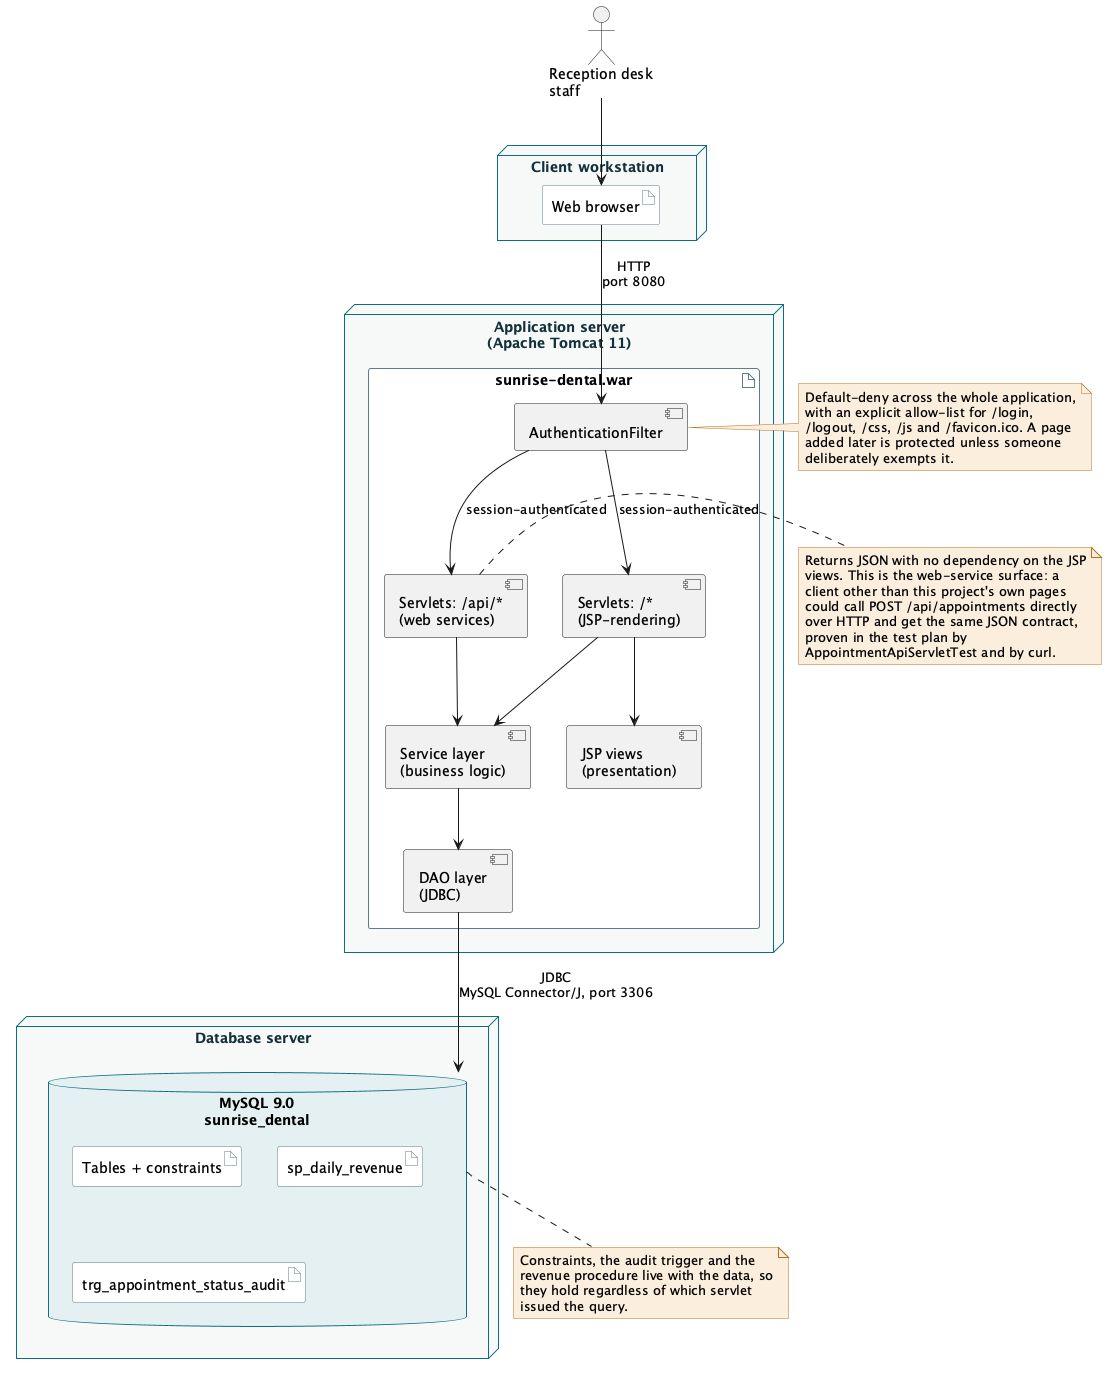

The diagram above was rendered by PlantUML. Its source (embedded in the PNG):
@startuml deployment
' ============================================================================
' Sunrise Dental Clinic — Deployment Diagram (pure Java)
'
' One WAR, three tiers inside it, deployed to a standalone Tomcat. Evidence
' for the "distributed application with web services" requirement is the
' /api/* endpoint family: reachable over HTTP independently of any browser
' session, returning JSON, exactly as a client other than this project's own
' JSP pages could call it.
' ============================================================================

skinparam backgroundColor #FFFFFF
skinparam shadowing false

skinparam node {
    BorderColor #0F6E7E
    BackgroundColor #F7F9F9
    FontColor #12313A
}
skinparam artifact {
    BorderColor #5D7D87
    BackgroundColor #FFFFFF
}
skinparam database {
    BorderColor #0F6E7E
    BackgroundColor #E4F0F1
}
skinparam note {
    BorderColor #B5701F
    BackgroundColor #FBEEDD
}

actor "Reception desk\nstaff" as User

node "Client workstation" as Client {
    artifact "Web browser" as Browser
}

node "Application server\n(Apache Tomcat 11)" as AppServer {
    artifact "sunrise-dental.war" as War {
        component "JSP views\n(presentation)" as Views
        component "Servlets: /api/*\n(web services)" as ApiServlets
        component "Servlets: /*\n(JSP-rendering)" as WebServlets
        component "AuthenticationFilter" as Filter
        component "Service layer\n(business logic)" as Services
        component "DAO layer\n(JDBC)" as Daos
    }
}

node "Database server" as DbServer {
    database "MySQL 9.0\nsunrise_dental" as DB {
        artifact "Tables + constraints" as Tables
        artifact "sp_daily_revenue" as Proc
        artifact "trg_appointment_status_audit" as Trigger
    }
}

User --> Browser
Browser --> Filter : HTTP\nport 8080
Filter --> WebServlets : session-authenticated
Filter --> ApiServlets : session-authenticated
WebServlets --> Views
WebServlets --> Services
ApiServlets --> Services
Services --> Daos
Daos --> DB : JDBC\nMySQL Connector/J, port 3306

note right of ApiServlets
  Returns JSON with no dependency on the JSP
  views. This is the web-service surface: a
  client other than this project's own pages
  could call POST /api/appointments directly
  over HTTP and get the same JSON contract,
  proven in the test plan by
  AppointmentApiServletTest and by curl.
end note

note right of Filter
  Default-deny across the whole application,
  with an explicit allow-list for /login,
  /logout, /css, /js and /favicon.ico. A page
  added later is protected unless someone
  deliberately exempts it.
end note

note bottom of DB
  Constraints, the audit trigger and the
  revenue procedure live with the data, so
  they hold regardless of which servlet
  issued the query.
end note

@enduml